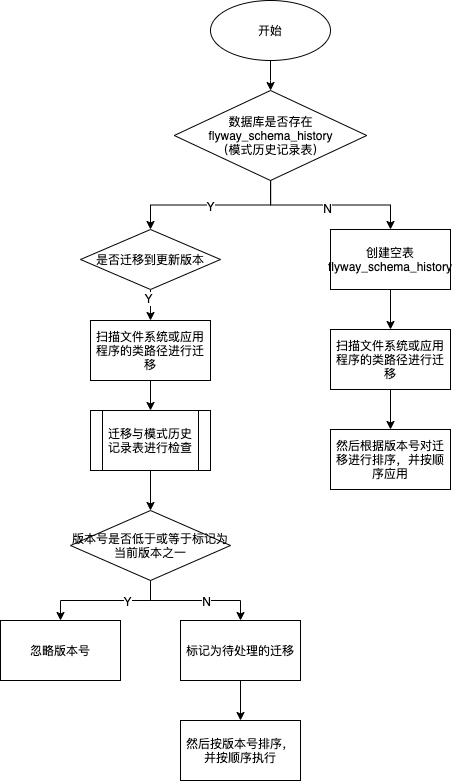

The diagram above was exported from draw.io. Its source (the exported page's mxGraphModel, read from the mxfile embedded in the PNG):
<mxGraphModel dx="686" dy="670" grid="1" gridSize="10" guides="1" tooltips="1" connect="1" arrows="1" fold="1" page="1" pageScale="1" pageWidth="827" pageHeight="1169" math="0" shadow="0">
  <root>
    <mxCell id="0" />
    <mxCell id="1" parent="0" />
    <mxCell id="cmyCORO56V4zOjCi9V80-3" value="" style="edgeStyle=orthogonalEdgeStyle;rounded=0;orthogonalLoop=1;jettySize=auto;html=1;" edge="1" parent="1" source="cmyCORO56V4zOjCi9V80-1" target="cmyCORO56V4zOjCi9V80-2">
      <mxGeometry relative="1" as="geometry" />
    </mxCell>
    <mxCell id="cmyCORO56V4zOjCi9V80-1" value="开始" style="ellipse;whiteSpace=wrap;html=1;" vertex="1" parent="1">
      <mxGeometry x="300" y="40" width="120" height="60" as="geometry" />
    </mxCell>
    <mxCell id="cmyCORO56V4zOjCi9V80-5" value="" style="edgeStyle=orthogonalEdgeStyle;rounded=0;orthogonalLoop=1;jettySize=auto;html=1;" edge="1" parent="1" source="cmyCORO56V4zOjCi9V80-2" target="cmyCORO56V4zOjCi9V80-4">
      <mxGeometry relative="1" as="geometry" />
    </mxCell>
    <mxCell id="cmyCORO56V4zOjCi9V80-9" value="N" style="edgeLabel;html=1;align=center;verticalAlign=middle;resizable=0;points=[];" vertex="1" connectable="0" parent="cmyCORO56V4zOjCi9V80-5">
      <mxGeometry x="-0.0366" y="-3" relative="1" as="geometry">
        <mxPoint as="offset" />
      </mxGeometry>
    </mxCell>
    <mxCell id="cmyCORO56V4zOjCi9V80-8" style="edgeStyle=orthogonalEdgeStyle;rounded=0;orthogonalLoop=1;jettySize=auto;html=1;entryX=0.5;entryY=0;entryDx=0;entryDy=0;" edge="1" parent="1" source="cmyCORO56V4zOjCi9V80-2" target="cmyCORO56V4zOjCi9V80-18">
      <mxGeometry relative="1" as="geometry">
        <mxPoint x="240" y="269" as="targetPoint" />
      </mxGeometry>
    </mxCell>
    <mxCell id="cmyCORO56V4zOjCi9V80-10" value="Y" style="edgeLabel;html=1;align=center;verticalAlign=middle;resizable=0;points=[];" vertex="1" connectable="0" parent="cmyCORO56V4zOjCi9V80-8">
      <mxGeometry x="0.0098" y="1" relative="1" as="geometry">
        <mxPoint as="offset" />
      </mxGeometry>
    </mxCell>
    <mxCell id="cmyCORO56V4zOjCi9V80-2" value="数据库是否存在flyway_schema_history&lt;br&gt;（模式历史记录表）" style="rhombus;whiteSpace=wrap;html=1;" vertex="1" parent="1">
      <mxGeometry x="263.75" y="130" width="192.5" height="90" as="geometry" />
    </mxCell>
    <mxCell id="cmyCORO56V4zOjCi9V80-12" value="" style="edgeStyle=orthogonalEdgeStyle;rounded=0;orthogonalLoop=1;jettySize=auto;html=1;" edge="1" parent="1" source="cmyCORO56V4zOjCi9V80-4" target="cmyCORO56V4zOjCi9V80-11">
      <mxGeometry relative="1" as="geometry" />
    </mxCell>
    <mxCell id="cmyCORO56V4zOjCi9V80-4" value="创建空表flyway_schema_history" style="whiteSpace=wrap;html=1;" vertex="1" parent="1">
      <mxGeometry x="420" y="269" width="120" height="60" as="geometry" />
    </mxCell>
    <mxCell id="cmyCORO56V4zOjCi9V80-14" value="" style="edgeStyle=orthogonalEdgeStyle;rounded=0;orthogonalLoop=1;jettySize=auto;html=1;" edge="1" parent="1" source="cmyCORO56V4zOjCi9V80-11" target="cmyCORO56V4zOjCi9V80-13">
      <mxGeometry relative="1" as="geometry" />
    </mxCell>
    <mxCell id="cmyCORO56V4zOjCi9V80-11" value="扫描文件系统或应用程序的类路径进行迁移" style="whiteSpace=wrap;html=1;" vertex="1" parent="1">
      <mxGeometry x="420" y="369" width="120" height="60" as="geometry" />
    </mxCell>
    <mxCell id="cmyCORO56V4zOjCi9V80-13" value="然后根据版本号对迁移进行排序，并按顺序应用" style="whiteSpace=wrap;html=1;" vertex="1" parent="1">
      <mxGeometry x="420" y="469" width="120" height="60" as="geometry" />
    </mxCell>
    <mxCell id="cmyCORO56V4zOjCi9V80-20" value="" style="edgeStyle=orthogonalEdgeStyle;rounded=0;orthogonalLoop=1;jettySize=auto;html=1;" edge="1" parent="1" source="cmyCORO56V4zOjCi9V80-18" target="cmyCORO56V4zOjCi9V80-19">
      <mxGeometry relative="1" as="geometry" />
    </mxCell>
    <mxCell id="cmyCORO56V4zOjCi9V80-21" value="Y" style="edgeLabel;html=1;align=center;verticalAlign=middle;resizable=0;points=[];" vertex="1" connectable="0" parent="cmyCORO56V4zOjCi9V80-20">
      <mxGeometry x="-0.6735" y="-3" relative="1" as="geometry">
        <mxPoint as="offset" />
      </mxGeometry>
    </mxCell>
    <mxCell id="cmyCORO56V4zOjCi9V80-18" value="是否迁移到更新版本" style="rhombus;whiteSpace=wrap;html=1;" vertex="1" parent="1">
      <mxGeometry x="170" y="269" width="140" height="60" as="geometry" />
    </mxCell>
    <mxCell id="cmyCORO56V4zOjCi9V80-23" value="" style="edgeStyle=orthogonalEdgeStyle;rounded=0;orthogonalLoop=1;jettySize=auto;html=1;entryX=0.5;entryY=0;entryDx=0;entryDy=0;" edge="1" parent="1" source="cmyCORO56V4zOjCi9V80-19" target="cmyCORO56V4zOjCi9V80-24">
      <mxGeometry relative="1" as="geometry">
        <mxPoint x="240" y="450" as="targetPoint" />
      </mxGeometry>
    </mxCell>
    <mxCell id="cmyCORO56V4zOjCi9V80-19" value="扫描文件系统或应用程序的类路径进行迁移" style="whiteSpace=wrap;html=1;" vertex="1" parent="1">
      <mxGeometry x="180" y="360" width="120" height="60" as="geometry" />
    </mxCell>
    <mxCell id="cmyCORO56V4zOjCi9V80-26" value="" style="edgeStyle=orthogonalEdgeStyle;rounded=0;orthogonalLoop=1;jettySize=auto;html=1;" edge="1" parent="1" source="cmyCORO56V4zOjCi9V80-24" target="cmyCORO56V4zOjCi9V80-25">
      <mxGeometry relative="1" as="geometry" />
    </mxCell>
    <mxCell id="cmyCORO56V4zOjCi9V80-24" value="迁移与模式历史记录表进行检查" style="shape=process;whiteSpace=wrap;html=1;backgroundOutline=1;" vertex="1" parent="1">
      <mxGeometry x="180" y="450" width="120" height="60" as="geometry" />
    </mxCell>
    <mxCell id="cmyCORO56V4zOjCi9V80-28" value="" style="edgeStyle=orthogonalEdgeStyle;rounded=0;orthogonalLoop=1;jettySize=auto;html=1;" edge="1" parent="1" source="cmyCORO56V4zOjCi9V80-25" target="cmyCORO56V4zOjCi9V80-27">
      <mxGeometry relative="1" as="geometry" />
    </mxCell>
    <mxCell id="cmyCORO56V4zOjCi9V80-29" value="Y" style="edgeLabel;html=1;align=center;verticalAlign=middle;resizable=0;points=[];" vertex="1" connectable="0" parent="cmyCORO56V4zOjCi9V80-28">
      <mxGeometry x="-0.32" relative="1" as="geometry">
        <mxPoint as="offset" />
      </mxGeometry>
    </mxCell>
    <mxCell id="cmyCORO56V4zOjCi9V80-31" style="edgeStyle=orthogonalEdgeStyle;rounded=0;orthogonalLoop=1;jettySize=auto;html=1;" edge="1" parent="1" source="cmyCORO56V4zOjCi9V80-25" target="cmyCORO56V4zOjCi9V80-30">
      <mxGeometry relative="1" as="geometry" />
    </mxCell>
    <mxCell id="cmyCORO56V4zOjCi9V80-32" value="N" style="edgeLabel;html=1;align=center;verticalAlign=middle;resizable=0;points=[];" vertex="1" connectable="0" parent="cmyCORO56V4zOjCi9V80-31">
      <mxGeometry x="0.1538" relative="1" as="geometry">
        <mxPoint as="offset" />
      </mxGeometry>
    </mxCell>
    <mxCell id="cmyCORO56V4zOjCi9V80-25" value="版本号是否低于或等于标记为当前版本之一" style="rhombus;whiteSpace=wrap;html=1;" vertex="1" parent="1">
      <mxGeometry x="160" y="550" width="160" height="70" as="geometry" />
    </mxCell>
    <mxCell id="cmyCORO56V4zOjCi9V80-27" value="忽略版本号" style="whiteSpace=wrap;html=1;" vertex="1" parent="1">
      <mxGeometry x="90" y="660" width="120" height="60" as="geometry" />
    </mxCell>
    <mxCell id="cmyCORO56V4zOjCi9V80-34" value="" style="edgeStyle=orthogonalEdgeStyle;rounded=0;orthogonalLoop=1;jettySize=auto;html=1;" edge="1" parent="1" source="cmyCORO56V4zOjCi9V80-30" target="cmyCORO56V4zOjCi9V80-33">
      <mxGeometry relative="1" as="geometry" />
    </mxCell>
    <mxCell id="cmyCORO56V4zOjCi9V80-30" value="标记为待处理的迁移" style="whiteSpace=wrap;html=1;" vertex="1" parent="1">
      <mxGeometry x="270" y="660" width="120" height="60" as="geometry" />
    </mxCell>
    <mxCell id="cmyCORO56V4zOjCi9V80-33" value="然后按版本号排序，并按顺序执行" style="whiteSpace=wrap;html=1;" vertex="1" parent="1">
      <mxGeometry x="270" y="760" width="120" height="60" as="geometry" />
    </mxCell>
  </root>
</mxGraphModel>